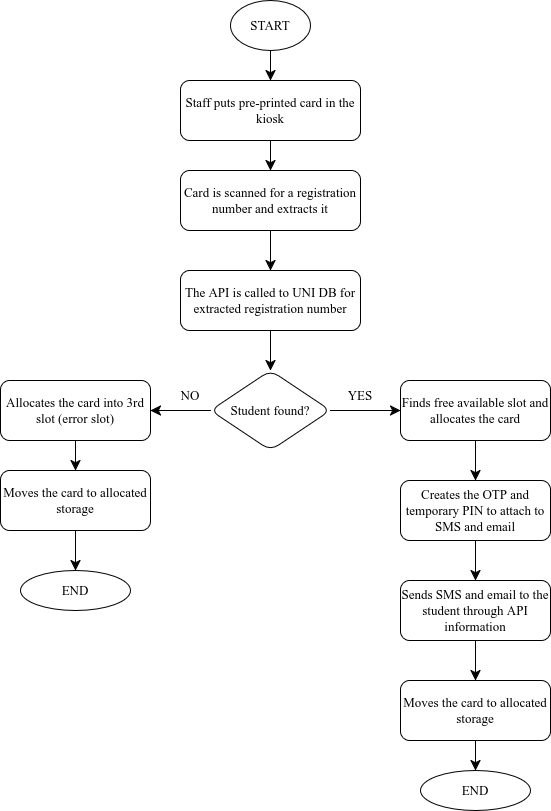

The diagram above was exported from draw.io. Its source (the exported page's mxGraphModel, read from the mxfile embedded in the PNG):
<mxGraphModel dx="1578" dy="959" grid="1" gridSize="10" guides="1" tooltips="1" connect="1" arrows="1" fold="1" page="1" pageScale="1" pageWidth="850" pageHeight="1100" math="0" shadow="0">
  <root>
    <mxCell id="0" />
    <mxCell id="1" parent="0" />
    <mxCell id="znCwsT0BPZLHoLjQZTuz-35" edge="1" parent="1" source="znCwsT0BPZLHoLjQZTuz-33" style="edgeStyle=none;curved=1;rounded=0;orthogonalLoop=1;jettySize=auto;html=1;fontSize=13;startSize=8;endSize=8;fontFamily=Times New Roman;fontStyle=0" target="znCwsT0BPZLHoLjQZTuz-34" value="">
      <mxGeometry relative="1" as="geometry" />
    </mxCell>
    <mxCell id="znCwsT0BPZLHoLjQZTuz-33" parent="1" style="ellipse;whiteSpace=wrap;html=1;fontFamily=Times New Roman;fontSize=13;fontStyle=0" value="START" vertex="1">
      <mxGeometry height="50" width="80" x="340" y="50" as="geometry" />
    </mxCell>
    <mxCell id="znCwsT0BPZLHoLjQZTuz-37" edge="1" parent="1" source="znCwsT0BPZLHoLjQZTuz-34" style="edgeStyle=none;curved=1;rounded=0;orthogonalLoop=1;jettySize=auto;html=1;fontSize=13;startSize=8;endSize=8;fontFamily=Times New Roman;fontStyle=0" target="znCwsT0BPZLHoLjQZTuz-36" value="">
      <mxGeometry relative="1" as="geometry" />
    </mxCell>
    <mxCell id="znCwsT0BPZLHoLjQZTuz-34" parent="1" style="rounded=1;whiteSpace=wrap;html=1;fontFamily=Times New Roman;fontSize=13;fontStyle=0" value="Staff puts pre-printed card in the kiosk" vertex="1">
      <mxGeometry height="60" width="180" x="290" y="130" as="geometry" />
    </mxCell>
    <mxCell id="znCwsT0BPZLHoLjQZTuz-39" edge="1" parent="1" source="znCwsT0BPZLHoLjQZTuz-36" style="edgeStyle=none;curved=1;rounded=0;orthogonalLoop=1;jettySize=auto;html=1;fontSize=13;startSize=8;endSize=8;fontFamily=Times New Roman;fontStyle=0" target="znCwsT0BPZLHoLjQZTuz-38" value="">
      <mxGeometry relative="1" as="geometry" />
    </mxCell>
    <mxCell id="znCwsT0BPZLHoLjQZTuz-36" parent="1" style="rounded=1;whiteSpace=wrap;html=1;fontFamily=Times New Roman;fontSize=13;fontStyle=0" value="Card is scanned for a registration number and extracts it" vertex="1">
      <mxGeometry height="60" width="180" x="290" y="220" as="geometry" />
    </mxCell>
    <mxCell id="znCwsT0BPZLHoLjQZTuz-41" edge="1" parent="1" source="znCwsT0BPZLHoLjQZTuz-38" style="edgeStyle=none;curved=1;rounded=0;orthogonalLoop=1;jettySize=auto;html=1;fontSize=13;startSize=8;endSize=8;fontFamily=Times New Roman;fontStyle=0" target="znCwsT0BPZLHoLjQZTuz-40" value="">
      <mxGeometry relative="1" as="geometry" />
    </mxCell>
    <mxCell id="znCwsT0BPZLHoLjQZTuz-38" parent="1" style="rounded=1;whiteSpace=wrap;html=1;fontFamily=Times New Roman;fontSize=13;fontStyle=0" value="The API is called to UNI DB for extracted registration number" vertex="1">
      <mxGeometry height="60" width="180" x="290" y="320" as="geometry" />
    </mxCell>
    <mxCell id="znCwsT0BPZLHoLjQZTuz-43" edge="1" parent="1" source="znCwsT0BPZLHoLjQZTuz-40" style="edgeStyle=none;curved=1;rounded=0;orthogonalLoop=1;jettySize=auto;html=1;fontSize=13;startSize=8;endSize=8;fontFamily=Times New Roman;fontStyle=0" target="znCwsT0BPZLHoLjQZTuz-42" value="">
      <mxGeometry relative="1" as="geometry" />
    </mxCell>
    <mxCell id="znCwsT0BPZLHoLjQZTuz-46" edge="1" parent="1" source="znCwsT0BPZLHoLjQZTuz-40" style="edgeStyle=none;curved=1;rounded=0;orthogonalLoop=1;jettySize=auto;html=1;fontSize=13;startSize=8;endSize=8;fontFamily=Times New Roman;fontStyle=0" target="znCwsT0BPZLHoLjQZTuz-45" value="">
      <mxGeometry relative="1" as="geometry" />
    </mxCell>
    <mxCell id="znCwsT0BPZLHoLjQZTuz-40" parent="1" style="rhombus;whiteSpace=wrap;html=1;rounded=1;fontFamily=Times New Roman;fontSize=13;fontStyle=0" value="Student found?" vertex="1">
      <mxGeometry height="80" width="120" x="320" y="420" as="geometry" />
    </mxCell>
    <mxCell id="znCwsT0BPZLHoLjQZTuz-55" edge="1" parent="1" source="znCwsT0BPZLHoLjQZTuz-42" style="edgeStyle=none;curved=1;rounded=0;orthogonalLoop=1;jettySize=auto;html=1;fontSize=13;startSize=8;endSize=8;fontFamily=Times New Roman;fontStyle=0" target="znCwsT0BPZLHoLjQZTuz-54" value="">
      <mxGeometry relative="1" as="geometry" />
    </mxCell>
    <mxCell id="znCwsT0BPZLHoLjQZTuz-42" parent="1" style="rounded=1;whiteSpace=wrap;html=1;fontFamily=Times New Roman;fontSize=13;fontStyle=0" value="Allocates the card into 3rd slot (error slot)" vertex="1">
      <mxGeometry height="60" width="150" x="110" y="430" as="geometry" />
    </mxCell>
    <mxCell id="znCwsT0BPZLHoLjQZTuz-44" parent="1" style="text;html=1;whiteSpace=wrap;strokeColor=none;fillColor=none;align=center;verticalAlign=middle;rounded=0;fontSize=13;fontFamily=Times New Roman;fontStyle=0" value="NO" vertex="1">
      <mxGeometry height="30" width="60" x="270" y="430" as="geometry" />
    </mxCell>
    <mxCell id="znCwsT0BPZLHoLjQZTuz-49" edge="1" parent="1" source="znCwsT0BPZLHoLjQZTuz-45" style="edgeStyle=none;curved=1;rounded=0;orthogonalLoop=1;jettySize=auto;html=1;fontSize=13;startSize=8;endSize=8;fontFamily=Times New Roman;fontStyle=0" target="znCwsT0BPZLHoLjQZTuz-48" value="">
      <mxGeometry relative="1" as="geometry" />
    </mxCell>
    <mxCell id="znCwsT0BPZLHoLjQZTuz-45" parent="1" style="whiteSpace=wrap;html=1;rounded=1;fontFamily=Times New Roman;fontSize=13;fontStyle=0" value="Finds free available slot and allocates the card" vertex="1">
      <mxGeometry height="60" width="150" x="510" y="430" as="geometry" />
    </mxCell>
    <mxCell id="znCwsT0BPZLHoLjQZTuz-47" parent="1" style="text;html=1;whiteSpace=wrap;strokeColor=none;fillColor=none;align=center;verticalAlign=middle;rounded=0;fontSize=13;fontFamily=Times New Roman;fontStyle=0" value="YES" vertex="1">
      <mxGeometry height="30" width="60" x="440" y="430" as="geometry" />
    </mxCell>
    <mxCell id="znCwsT0BPZLHoLjQZTuz-51" edge="1" parent="1" source="znCwsT0BPZLHoLjQZTuz-48" style="edgeStyle=none;curved=1;rounded=0;orthogonalLoop=1;jettySize=auto;html=1;fontSize=13;startSize=8;endSize=8;fontFamily=Times New Roman;fontStyle=0" target="znCwsT0BPZLHoLjQZTuz-50" value="">
      <mxGeometry relative="1" as="geometry" />
    </mxCell>
    <mxCell id="znCwsT0BPZLHoLjQZTuz-48" parent="1" style="rounded=1;whiteSpace=wrap;html=1;fontFamily=Times New Roman;fontSize=13;fontStyle=0" value="Creates the OTP and temporary PIN to attach to SMS and email" vertex="1">
      <mxGeometry height="60" width="150" x="510" y="530" as="geometry" />
    </mxCell>
    <mxCell id="znCwsT0BPZLHoLjQZTuz-53" edge="1" parent="1" source="znCwsT0BPZLHoLjQZTuz-50" style="edgeStyle=none;curved=1;rounded=0;orthogonalLoop=1;jettySize=auto;html=1;fontSize=13;startSize=8;endSize=8;fontFamily=Times New Roman;fontStyle=0" target="znCwsT0BPZLHoLjQZTuz-52" value="">
      <mxGeometry relative="1" as="geometry" />
    </mxCell>
    <mxCell id="znCwsT0BPZLHoLjQZTuz-50" parent="1" style="rounded=1;whiteSpace=wrap;html=1;fontFamily=Times New Roman;fontSize=13;fontStyle=0" value="Sends SMS and email to the student through API information" vertex="1">
      <mxGeometry height="60" width="150" x="510" y="630" as="geometry" />
    </mxCell>
    <mxCell id="znCwsT0BPZLHoLjQZTuz-59" edge="1" parent="1" source="znCwsT0BPZLHoLjQZTuz-52" style="edgeStyle=none;curved=1;rounded=0;orthogonalLoop=1;jettySize=auto;html=1;fontSize=13;startSize=8;endSize=8;fontFamily=Times New Roman;fontStyle=0" target="znCwsT0BPZLHoLjQZTuz-58" value="">
      <mxGeometry relative="1" as="geometry" />
    </mxCell>
    <mxCell id="znCwsT0BPZLHoLjQZTuz-52" parent="1" style="rounded=1;whiteSpace=wrap;html=1;fontFamily=Times New Roman;fontSize=13;fontStyle=0" value="Moves the card to allocated storage" vertex="1">
      <mxGeometry height="60" width="150" x="510" y="730" as="geometry" />
    </mxCell>
    <mxCell id="znCwsT0BPZLHoLjQZTuz-57" edge="1" parent="1" source="znCwsT0BPZLHoLjQZTuz-54" style="edgeStyle=none;curved=1;rounded=0;orthogonalLoop=1;jettySize=auto;html=1;fontSize=13;startSize=8;endSize=8;fontFamily=Times New Roman;fontStyle=0" target="znCwsT0BPZLHoLjQZTuz-56" value="">
      <mxGeometry relative="1" as="geometry" />
    </mxCell>
    <mxCell id="znCwsT0BPZLHoLjQZTuz-54" parent="1" style="rounded=1;whiteSpace=wrap;html=1;fontFamily=Times New Roman;fontSize=13;fontStyle=0" value="Moves the card to allocated storage" vertex="1">
      <mxGeometry height="60" width="150" x="110" y="520" as="geometry" />
    </mxCell>
    <mxCell id="znCwsT0BPZLHoLjQZTuz-56" parent="1" style="ellipse;whiteSpace=wrap;html=1;rounded=1;fontFamily=Times New Roman;fontSize=13;fontStyle=0" value="END" vertex="1">
      <mxGeometry height="40" width="110" x="130" y="620" as="geometry" />
    </mxCell>
    <mxCell id="znCwsT0BPZLHoLjQZTuz-58" parent="1" style="ellipse;whiteSpace=wrap;html=1;rounded=1;fontFamily=Times New Roman;fontSize=13;fontStyle=0" value="END" vertex="1">
      <mxGeometry height="40" width="110" x="530" y="820" as="geometry" />
    </mxCell>
  </root>
</mxGraphModel>